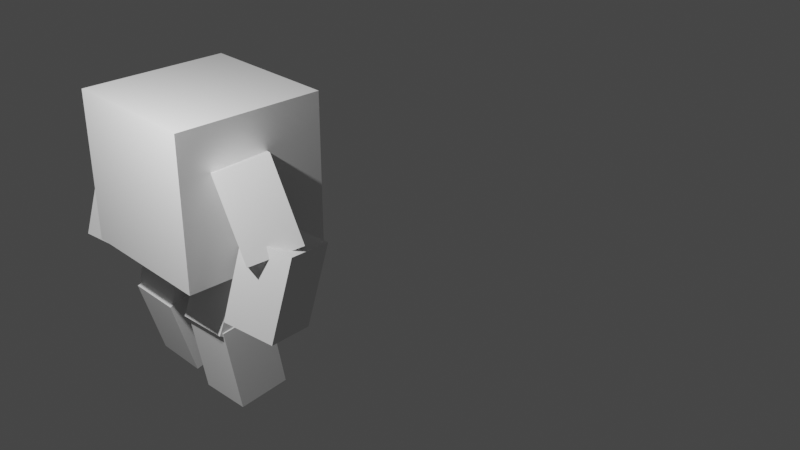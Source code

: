 # Source: untitled.blend  (saved by Blender 2.93.21; exported with 4.5.12 LTS)
import bpy
from mathutils import Matrix  # noqa: F401  (used for matrix-valued properties, if any)

bpy.ops.wm.read_factory_settings(use_empty=True)
scene = bpy.context.scene
scene.name = 'Scene'

# ---- collections
col_collection = bpy.data.collections.new('Collection'); scene.collection.children.link(col_collection)

# ---- world
world_world = bpy.data.worlds.new('World'); scene.world = world_world
world_world.use_nodes = True; world_world.node_tree.nodes.clear()
_N = world_world.node_tree.nodes; _L = world_world.node_tree.links
n0 = _N.new('ShaderNodeOutputWorld'); n0.name = 'World Output'; n0.location = (300, 300)
n1 = _N.new('ShaderNodeBackground'); n1.name = 'Background'; n1.location = (10, 300)
n1.inputs[0].default_value = (0.05088, 0.05088, 0.05088, 1.0)
_L.new(n1.outputs[0], n0.inputs[0])
n0.is_active_output = True
world_world.color = (0.05088, 0.05088, 0.05088)
world_world.use_sun_shadow = False
world_world.sun_shadow_jitter_overblur = 0.0

# ---- cameras
cam_camera = bpy.data.cameras.new('Camera')
cam_camera.clip_end = 100.0
cam_camera.ortho_scale = 7.314

# ---- lights
light_light = bpy.data.lights.new('Light', 'POINT')
light_light.transmission_factor = 0.0
light_light.energy = 1000.0
light_light.shadow_soft_size = 0.1
light_light.shadow_maximum_resolution = 0.006
light_light.use_absolute_resolution = True

# ---- meshes
me_cube_002 = bpy.data.meshes.new('Cube.002')
me_cube_002.from_pydata([(-1.0, -1.0, -1.0), (-1.0, -1.0, 1.0), (-1.0, 1.0, -1.0), (-1.0, 1.0, 1.0), (1.0, -1.0, -1.0), (1.0, -1.0, 1.0), (1.0, 1.0, -1.0), (1.0, 1.0, 1.0)], [], [(0, 1, 3, 2), (2, 3, 7, 6), (6, 7, 5, 4), (4, 5, 1, 0), (2, 6, 4, 0), (7, 3, 1, 5)])
_uv = me_cube_002.uv_layers.new(name='UVMap')
_uv.uv.foreach_set('vector', [0.375, 0.0, 0.625, 0.0, 0.625, 0.25, 0.375, 0.25, 0.375, 0.25, 0.625, 0.25, 0.625, 0.5, 0.375, 0.5, 0.375, 0.5, 0.625, 0.5, 0.625, 0.75, 0.375, 0.75, 0.375, 0.75, 0.625, 0.75, 0.625, 1.0, 0.375, 1.0, 0.125, 0.5, 0.375, 0.5, 0.375, 0.75, 0.125, 0.75, 0.625, 0.5, 0.875, 0.5, 0.875, 0.75, 0.625, 0.75])
me_cube_002.use_remesh_fix_poles = True
me_cube_002.use_remesh_preserve_attributes = False
me_cube_002.update()
me_cube_003 = bpy.data.meshes.new('Cube.003')
me_cube_003.from_pydata([(-1.0, -1.0, -1.0), (-1.0, -1.0, 1.0), (-1.0, 1.0, -1.0), (-1.0, 1.0, 1.0), (1.0, -1.0, -1.0), (1.0, -1.0, 1.0), (1.0, 1.0, -1.0), (1.0, 1.0, 1.0)], [], [(0, 1, 3, 2), (2, 3, 7, 6), (6, 7, 5, 4), (4, 5, 1, 0), (2, 6, 4, 0), (7, 3, 1, 5)])
_uv = me_cube_003.uv_layers.new(name='UVMap')
_uv.uv.foreach_set('vector', [0.375, 0.0, 0.625, 0.0, 0.625, 0.25, 0.375, 0.25, 0.375, 0.25, 0.625, 0.25, 0.625, 0.5, 0.375, 0.5, 0.375, 0.5, 0.625, 0.5, 0.625, 0.75, 0.375, 0.75, 0.375, 0.75, 0.625, 0.75, 0.625, 1.0, 0.375, 1.0, 0.125, 0.5, 0.375, 0.5, 0.375, 0.75, 0.125, 0.75, 0.625, 0.5, 0.875, 0.5, 0.875, 0.75, 0.625, 0.75])
me_cube_003.use_remesh_fix_poles = True
me_cube_003.use_remesh_preserve_attributes = False
me_cube_003.update()
me_cube_004 = bpy.data.meshes.new('Cube.004')
me_cube_004.from_pydata([(-1.0, -1.0, -1.0), (-1.0, -1.0, 1.0), (-1.0, 1.0, -1.0), (-1.0, 1.0, 1.0), (1.0, -1.0, -1.0), (1.0, -1.0, 1.0), (1.0, 1.0, -1.0), (1.0, 1.0, 1.0)], [], [(0, 1, 3, 2), (2, 3, 7, 6), (6, 7, 5, 4), (4, 5, 1, 0), (2, 6, 4, 0), (7, 3, 1, 5)])
_uv = me_cube_004.uv_layers.new(name='UVMap')
_uv.uv.foreach_set('vector', [0.375, 0.0, 0.625, 0.0, 0.625, 0.25, 0.375, 0.25, 0.375, 0.25, 0.625, 0.25, 0.625, 0.5, 0.375, 0.5, 0.375, 0.5, 0.625, 0.5, 0.625, 0.75, 0.375, 0.75, 0.375, 0.75, 0.625, 0.75, 0.625, 1.0, 0.375, 1.0, 0.125, 0.5, 0.375, 0.5, 0.375, 0.75, 0.125, 0.75, 0.625, 0.5, 0.875, 0.5, 0.875, 0.75, 0.625, 0.75])
me_cube_004.use_remesh_fix_poles = True
me_cube_004.use_remesh_preserve_attributes = False
me_cube_004.update()
me_cube_006 = bpy.data.meshes.new('Cube.006')
me_cube_006.from_pydata([(-1.0, -1.0, -1.0), (-1.0, -1.0, 1.0), (-1.0, 1.0, -1.0), (-1.0, 1.0, 1.0), (1.0, -1.0, -1.0), (1.0, -1.0, 1.0), (1.0, 1.0, -1.0), (1.0, 1.0, 1.0)], [], [(0, 1, 3, 2), (2, 3, 7, 6), (6, 7, 5, 4), (4, 5, 1, 0), (2, 6, 4, 0), (7, 3, 1, 5)])
_uv = me_cube_006.uv_layers.new(name='UVMap')
_uv.uv.foreach_set('vector', [0.375, 0.0, 0.625, 0.0, 0.625, 0.25, 0.375, 0.25, 0.375, 0.25, 0.625, 0.25, 0.625, 0.5, 0.375, 0.5, 0.375, 0.5, 0.625, 0.5, 0.625, 0.75, 0.375, 0.75, 0.375, 0.75, 0.625, 0.75, 0.625, 1.0, 0.375, 1.0, 0.125, 0.5, 0.375, 0.5, 0.375, 0.75, 0.125, 0.75, 0.625, 0.5, 0.875, 0.5, 0.875, 0.75, 0.625, 0.75])
me_cube_006.use_remesh_fix_poles = True
me_cube_006.use_remesh_preserve_attributes = False
me_cube_006.update()
me_cube_008 = bpy.data.meshes.new('Cube.008')
me_cube_008.from_pydata([(-1.0, -1.0, -1.0), (-1.0, -1.0, 1.0), (-1.0, 1.0, -1.0), (-1.0, 1.0, 1.0), (1.0, -1.0, -1.0), (1.0, -1.0, 1.0), (1.0, 1.0, -1.0), (1.0, 1.0, 1.0)], [], [(0, 1, 3, 2), (2, 3, 7, 6), (6, 7, 5, 4), (4, 5, 1, 0), (2, 6, 4, 0), (7, 3, 1, 5)])
_uv = me_cube_008.uv_layers.new(name='UVMap')
_uv.uv.foreach_set('vector', [0.375, 0.0, 0.625, 0.0, 0.625, 0.25, 0.375, 0.25, 0.375, 0.25, 0.625, 0.25, 0.625, 0.5, 0.375, 0.5, 0.375, 0.5, 0.625, 0.5, 0.625, 0.75, 0.375, 0.75, 0.375, 0.75, 0.625, 0.75, 0.625, 1.0, 0.375, 1.0, 0.125, 0.5, 0.375, 0.5, 0.375, 0.75, 0.125, 0.75, 0.625, 0.5, 0.875, 0.5, 0.875, 0.75, 0.625, 0.75])
me_cube_008.use_remesh_fix_poles = True
me_cube_008.use_remesh_preserve_attributes = False
me_cube_008.update()
me_cube_009 = bpy.data.meshes.new('Cube.009')
me_cube_009.from_pydata([(-1.0, -1.0, -1.0), (-1.0, -1.0, 1.0), (-1.0, 1.0, -1.0), (-1.0, 1.0, 1.0), (1.0, -1.0, -1.0), (1.0, -1.0, 1.0), (1.0, 1.0, -1.0), (1.0, 1.0, 1.0)], [], [(0, 1, 3, 2), (2, 3, 7, 6), (6, 7, 5, 4), (4, 5, 1, 0), (2, 6, 4, 0), (7, 3, 1, 5)])
_uv = me_cube_009.uv_layers.new(name='UVMap')
_uv.uv.foreach_set('vector', [0.375, 0.0, 0.625, 0.0, 0.625, 0.25, 0.375, 0.25, 0.375, 0.25, 0.625, 0.25, 0.625, 0.5, 0.375, 0.5, 0.375, 0.5, 0.625, 0.5, 0.625, 0.75, 0.375, 0.75, 0.375, 0.75, 0.625, 0.75, 0.625, 1.0, 0.375, 1.0, 0.125, 0.5, 0.375, 0.5, 0.375, 0.75, 0.125, 0.75, 0.625, 0.5, 0.875, 0.5, 0.875, 0.75, 0.625, 0.75])
me_cube_009.use_remesh_fix_poles = True
me_cube_009.use_remesh_preserve_attributes = False
me_cube_009.update()
me_cube_010 = bpy.data.meshes.new('Cube.010')
me_cube_010.from_pydata([(-1.0, -1.0, -1.0), (-1.0, -1.0, 1.0), (-1.0, 1.0, -1.0), (-1.0, 1.0, 1.0), (1.0, -1.0, -1.0), (1.0, -1.0, 1.0), (1.0, 1.0, -1.0), (1.0, 1.0, 1.0)], [], [(0, 1, 3, 2), (2, 3, 7, 6), (6, 7, 5, 4), (4, 5, 1, 0), (2, 6, 4, 0), (7, 3, 1, 5)])
_uv = me_cube_010.uv_layers.new(name='UVMap')
_uv.uv.foreach_set('vector', [0.375, 0.0, 0.625, 0.0, 0.625, 0.25, 0.375, 0.25, 0.375, 0.25, 0.625, 0.25, 0.625, 0.5, 0.375, 0.5, 0.375, 0.5, 0.625, 0.5, 0.625, 0.75, 0.375, 0.75, 0.375, 0.75, 0.625, 0.75, 0.625, 1.0, 0.375, 1.0, 0.125, 0.5, 0.375, 0.5, 0.375, 0.75, 0.125, 0.75, 0.625, 0.5, 0.875, 0.5, 0.875, 0.75, 0.625, 0.75])
me_cube_010.use_remesh_fix_poles = True
me_cube_010.use_remesh_preserve_attributes = False
me_cube_010.update()
me_cube_011 = bpy.data.meshes.new('Cube.011')
me_cube_011.from_pydata([(-1.0, -1.0, -1.0), (-1.0, -1.0, 1.0), (-1.0, 1.0, -1.0), (-1.0, 1.0, 1.0), (1.0, -1.0, -1.0), (1.0, -1.0, 1.0), (1.0, 1.0, -1.0), (1.0, 1.0, 1.0)], [], [(0, 1, 3, 2), (2, 3, 7, 6), (6, 7, 5, 4), (4, 5, 1, 0), (2, 6, 4, 0), (7, 3, 1, 5)])
_uv = me_cube_011.uv_layers.new(name='UVMap')
_uv.uv.foreach_set('vector', [0.375, 0.0, 0.625, 0.0, 0.625, 0.25, 0.375, 0.25, 0.375, 0.25, 0.625, 0.25, 0.625, 0.5, 0.375, 0.5, 0.375, 0.5, 0.625, 0.5, 0.625, 0.75, 0.375, 0.75, 0.375, 0.75, 0.625, 0.75, 0.625, 1.0, 0.375, 1.0, 0.125, 0.5, 0.375, 0.5, 0.375, 0.75, 0.125, 0.75, 0.625, 0.5, 0.875, 0.5, 0.875, 0.75, 0.625, 0.75])
me_cube_011.use_remesh_fix_poles = True
me_cube_011.use_remesh_preserve_attributes = False
me_cube_011.update()
me_cube_012 = bpy.data.meshes.new('Cube.012')
me_cube_012.from_pydata([(-1.0, -1.0, -1.0), (-1.0, -1.0, 1.0), (-1.0, 1.0, -1.0), (-1.0, 1.0, 1.0), (1.0, -1.0, -1.0), (1.0, -1.0, 1.0), (1.0, 1.0, -1.0), (1.0, 1.0, 1.0)], [], [(0, 1, 3, 2), (2, 3, 7, 6), (6, 7, 5, 4), (4, 5, 1, 0), (2, 6, 4, 0), (7, 3, 1, 5)])
_uv = me_cube_012.uv_layers.new(name='UVMap')
_uv.uv.foreach_set('vector', [0.375, 0.0, 0.625, 0.0, 0.625, 0.25, 0.375, 0.25, 0.375, 0.25, 0.625, 0.25, 0.625, 0.5, 0.375, 0.5, 0.375, 0.5, 0.625, 0.5, 0.625, 0.75, 0.375, 0.75, 0.375, 0.75, 0.625, 0.75, 0.625, 1.0, 0.375, 1.0, 0.125, 0.5, 0.375, 0.5, 0.375, 0.75, 0.125, 0.75, 0.625, 0.5, 0.875, 0.5, 0.875, 0.75, 0.625, 0.75])
me_cube_012.use_remesh_fix_poles = True
me_cube_012.use_remesh_preserve_attributes = False
me_cube_012.update()

# ---- objects
ob_light = bpy.data.objects.new('Light', light_light)
ob_camera = bpy.data.objects.new('Camera', cam_camera)
ob_cube = bpy.data.objects.new('Cube', me_cube_002)
ob_been_2 = bpy.data.objects.new('been 2', me_cube_003)
ob_been_1 = bpy.data.objects.new('been 1', me_cube_004)
ob_cube_004 = bpy.data.objects.new('Cube.004', me_cube_006)
ob_been_2_2 = bpy.data.objects.new('been 2.2', me_cube_008)
ob_been_1_2 = bpy.data.objects.new('been 1.2', me_cube_009)
ob_cube_006 = bpy.data.objects.new('Cube.006', me_cube_010)
ob_cube_007 = bpy.data.objects.new('Cube.007', me_cube_011)
ob_cube_008 = bpy.data.objects.new('Cube.008', me_cube_012)

# ---- transforms, parenting, visibility, modifiers, constraints
ob_light.location = (4.372, -0.6436, 6.045)
ob_light.rotation_euler = (0.6503, 0.05522, 1.866)
ob_light.lock_rotations_4d = False
ob_light.empty_display_type = 'ARROWS'
ob_light.color = (0.0, 0.0, 0.0, 0.0)
ob_light.lineart.crease_threshold = 0.0
ob_camera.location = (13.64, -4.299, 8.225)
ob_camera.rotation_euler = (1.109, 0.0, 0.8149)
ob_camera.lock_rotations_4d = False
ob_camera.empty_display_type = 'ARROWS'
ob_camera.color = (0.0, 0.0, 0.0, 0.0)
ob_camera.display_type = 'WIRE'
ob_camera.lineart.crease_threshold = 0.0
ob_cube.location = (2.935, 2.538, 2.803)
ob_cube.scale = (0.9904, 1.0, 1.0)
ob_been_2.location = (2.443, 2.379, 1.46)
ob_been_2.rotation_euler = (-0.2192, -0.0, 0.0)
ob_been_2.scale = (0.3861, 0.3426, 0.5552)
ob_been_1.location = (3.482, 2.467, 1.401)
ob_been_1.rotation_euler = (-0.4435, -0.06719, -0.005214)
ob_been_1.scale = (0.3861, 0.3426, 0.5552)
ob_cube_004.location = (4.221, 2.343, 2.767)
ob_cube_004.rotation_euler = (0.2832, -0.3643, -0.579)
ob_cube_004.scale = (0.3861, 0.3426, 0.5552)
ob_been_2_2.location = (2.449, 2.379, 0.5944)
ob_been_2_2.rotation_euler = (0.2832, -0.0, 0.0)
ob_been_2_2.scale = (0.3861, 0.3426, 0.5552)
ob_been_1_2.location = (3.557, 2.379, 0.5644)
ob_been_1_2.rotation_euler = (0.1347, -0.07088, -0.01296)
ob_been_1_2.scale = (0.3861, 0.3426, 0.5552)
ob_cube_006.location = (4.506, 2.343, 1.912)
ob_cube_006.rotation_euler = (-0.1615, -0.2002, -1.247)
ob_cube_006.scale = (0.3861, 0.3426, 0.5552)
ob_cube_007.location = (1.611, 2.343, 2.767)
ob_cube_007.rotation_euler = (-0.1706, 0.3588, -0.5776)
ob_cube_007.scale = (0.3861, 0.3426, 0.5552)
ob_cube_008.location = (1.394, 2.343, 1.912)
ob_cube_008.rotation_euler = (-0.1615, -0.2002, -1.247)
ob_cube_008.scale = (0.3861, 0.3426, 0.5552)

# ---- collection membership
col_collection.objects.link(ob_light)
col_collection.objects.link(ob_camera)
col_collection.objects.link(ob_cube)
col_collection.objects.link(ob_been_2)
col_collection.objects.link(ob_been_1)
col_collection.objects.link(ob_cube_004)
col_collection.objects.link(ob_been_2_2)
col_collection.objects.link(ob_been_1_2)
col_collection.objects.link(ob_cube_006)
col_collection.objects.link(ob_cube_007)
col_collection.objects.link(ob_cube_008)

# ---- scene / render settings (as saved in the file)
scene.camera = ob_camera
scene.frame_start = 1; scene.frame_end = 250; scene.frame_set(79)
scene.render.engine = 'BLENDER_EEVEE_NEXT'
scene.cycles.use_denoising = False
scene.cycles.samples = 128
scene.cycles.sampling_pattern = 'TABULATED_SOBOL'
scene.cycles.use_adaptive_sampling = False
scene.cycles.use_light_tree = False
scene.view_settings.view_transform = 'Filmic'
bpy.context.view_layer.update()
